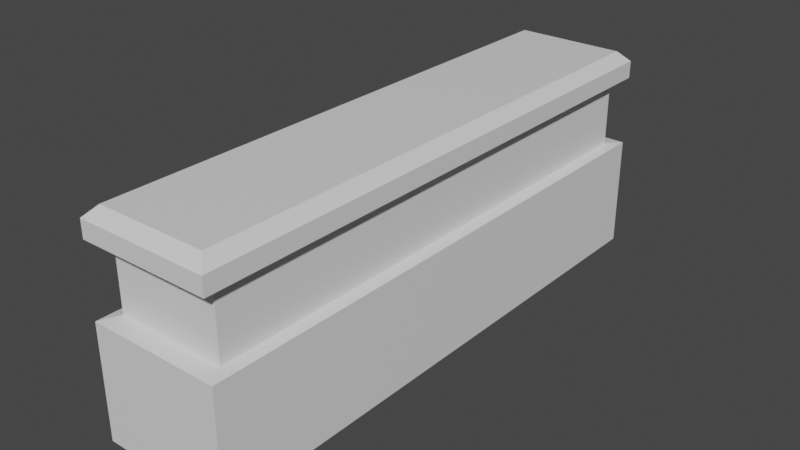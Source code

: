 # Source: bartable.blend  (saved by Blender 2.80.75; exported with 4.5.12 LTS)
import bpy
from mathutils import Matrix  # noqa: F401  (used for matrix-valued properties, if any)

bpy.ops.wm.read_factory_settings(use_empty=True)
scene = bpy.context.scene
scene.name = 'Scene'

# ---- collections
col_collection = bpy.data.collections.new('Collection'); scene.collection.children.link(col_collection)

# ---- materials (node trees are filled in below, after node groups)
mat_material = bpy.data.materials.new('Material')
mat_material.alpha_threshold = 0.0
mat_material.use_transparent_shadow = False
mat_material.line_color = (0.0, 0.0, 0.0, 1.0)

# ---- material node trees
mat_material.use_nodes = True; mat_material.node_tree.nodes.clear()
_N = mat_material.node_tree.nodes; _L = mat_material.node_tree.links
n0 = _N.new('ShaderNodeOutputMaterial'); n0.name = 'Material Output'; n0.location = (300, 300)
n1 = _N.new('ShaderNodeBsdfPrincipled'); n1.name = 'Principled BSDF'; n1.location = (10, 300)
n1.distribution = 'GGX'
n1.subsurface_method = 'BURLEY'
n1.inputs[2].default_value = 0.4
n1.inputs[3].default_value = 1.45
n1.inputs[27].default_value = (0.0, 0.0, 0.0, 1.0)
n1.inputs[28].default_value = 1.0
_L.new(n1.outputs[0], n0.inputs[0])
n0.is_active_output = True

# ---- world
world_world = bpy.data.worlds.new('World'); scene.world = world_world
world_world.use_nodes = True; world_world.node_tree.nodes.clear()
_N = world_world.node_tree.nodes; _L = world_world.node_tree.links
n0 = _N.new('ShaderNodeOutputWorld'); n0.name = 'World Output'; n0.location = (300, 300)
n1 = _N.new('ShaderNodeBackground'); n1.name = 'Background'; n1.location = (10, 300)
n1.inputs[0].default_value = (0.05088, 0.05088, 0.05088, 1.0)
_L.new(n1.outputs[0], n0.inputs[0])
n0.is_active_output = True
world_world.color = (0.05088, 0.05088, 0.05088)
world_world.use_sun_shadow = False
world_world.sun_shadow_jitter_overblur = 0.0

# ---- meshes
me_cube = bpy.data.meshes.new('Cube')
me_cube.from_pydata([(1.0, 4.279, -1.605), (1.0, -4.279, -1.605), (-1.0, 4.279, -1.605), (-1.0, -4.279, -1.605), (1.0, 4.279, 1.178), (1.0, 4.279, 0.1082), (-1.0, -4.279, 0.1082), (-1.0, -4.279, 1.178), (1.0, -4.279, 1.178), (1.0, -4.279, 0.1082), (-1.0, 4.279, 1.178), (-1.0, 4.279, 0.1082), (0.8301, 4.008, 1.144), (0.8301, 4.008, 0.1421), (-0.8301, -4.008, 0.1421), (-0.8301, -4.008, 1.144), (0.8301, -4.008, 1.144), (0.8301, -4.008, 0.1421), (-0.8301, 4.008, 1.144), (-0.8301, 4.008, 0.1421), (1.0, 4.279, 1.443), (0.838, 4.117, 1.605), (1.0, -4.279, 1.443), (0.838, -4.117, 1.605), (-0.838, 4.117, 1.605), (-1.0, 4.279, 1.443), (-0.838, -4.117, 1.605), (-1.0, -4.279, 1.443)], [], [(10, 25, 20, 4), (7, 27, 25, 10), (2, 0, 1, 3), (21, 24, 26, 23), (8, 22, 27, 7), (2, 11, 5, 0), (4, 8, 16, 12), (0, 5, 9, 1), (7, 10, 18, 15), (3, 6, 11, 2), (8, 7, 15, 16), (1, 9, 6, 3), (5, 11, 19, 13), (19, 18, 12, 13), (13, 12, 16, 17), (14, 15, 18, 19), (17, 16, 15, 14), (10, 4, 12, 18), (6, 9, 17, 14), (11, 6, 14, 19), (9, 5, 13, 17), (23, 26, 27, 22), (21, 23, 22, 20), (26, 24, 25, 27), (24, 21, 20, 25), (4, 20, 22, 8)])
_uv = me_cube.uv_layers.new(name='UVMap')
_uv.uv.foreach_set('vector', [0.8418, 0.5, 0.8624, 0.5, 0.8624, 0.75, 0.8418, 0.75, 0.5918, 0.5, 0.6124, 0.5, 0.6124, 0.75, 0.5918, 0.75, 0.375, 0.75, 0.625, 0.75, 0.625, 1.0, 0.375, 1.0, 0.3953, 0.004734, 0.6047, 0.004734, 0.6047, 0.2453, 0.3953, 0.2453, 0.5918, 0.25, 0.6124, 0.25, 0.6124, 0.5, 0.5918, 0.5, 0.625, 0.5, 0.7584, 0.5, 0.7584, 0.75, 0.625, 0.75, 0.3418, 0.5, 0.3418, 0.75, 0.3418, 0.75, 0.3418, 0.5, 0.125, 0.5, 0.2584, 0.5, 0.2584, 0.75, 0.125, 0.75, 0.5918, 0.5, 0.5918, 0.75, 0.5918, 0.75, 0.5918, 0.5, 0.375, 0.5, 0.5084, 0.5, 0.5084, 0.75, 0.375, 0.75, 0.5918, 0.25, 0.5918, 0.5, 0.5918, 0.5, 0.5918, 0.25, 0.375, 0.25, 0.5084, 0.25, 0.5084, 0.5, 0.375, 0.5, 0.7584, 0.75, 0.7584, 0.5, 0.7584, 0.5, 0.7584, 0.75, 0.7584, 0.5, 0.8418, 0.5, 0.8418, 0.75, 0.7584, 0.75, 0.2584, 0.5, 0.3418, 0.5, 0.3418, 0.75, 0.2584, 0.75, 0.5084, 0.5, 0.5918, 0.5, 0.5918, 0.75, 0.5084, 0.75, 0.5084, 0.25, 0.5918, 0.25, 0.5918, 0.5, 0.5084, 0.5, 0.8418, 0.5, 0.8418, 0.75, 0.8418, 0.75, 0.8418, 0.5, 0.5084, 0.5, 0.5084, 0.25, 0.5084, 0.25, 0.5084, 0.5, 0.5084, 0.75, 0.5084, 0.5, 0.5084, 0.5, 0.5084, 0.75, 0.2584, 0.75, 0.2584, 0.5, 0.2584, 0.5, 0.2584, 0.75, 0.3953, 0.2453, 0.6047, 0.2453, 0.625, 0.25, 0.375, 0.25, 0.3953, 0.004734, 0.3953, 0.2453, 0.375, 0.25, 0.375, 0.0, 0.6047, 0.2453, 0.6047, 0.004734, 0.625, 0.0, 0.625, 0.25, 0.6047, 0.004734, 0.3953, 0.004734, 0.375, 0.0, 0.625, 0.0, 0.3418, 0.5, 0.3624, 0.5, 0.3624, 0.75, 0.3418, 0.75])
me_cube.materials.append(mat_material)
me_cube.use_remesh_preserve_volume = False
me_cube.use_remesh_preserve_attributes = False
me_cube.use_mirror_vertex_groups = False
me_cube.update()

# ---- objects
ob_bar = bpy.data.objects.new('Bar', me_cube)

# ---- transforms, parenting, visibility, modifiers, constraints
ob_bar.location = (0.0, 0.0, 0.0)
ob_bar.lock_rotations_4d = False
ob_bar.empty_display_type = 'ARROWS'
ob_bar.lineart.crease_threshold = 0.0

# ---- collection membership
col_collection.objects.link(ob_bar)

# ---- scene / render settings (as saved in the file)
scene.frame_start = 1; scene.frame_end = 250; scene.frame_set(1)
scene.render.engine = 'BLENDER_EEVEE_NEXT'
scene.cycles.use_denoising = False
scene.cycles.samples = 128
scene.cycles.sampling_pattern = 'TABULATED_SOBOL'
scene.cycles.use_adaptive_sampling = False
scene.cycles.use_light_tree = False
scene.view_settings.view_transform = 'Filmic'
bpy.context.view_layer.update()

# ---- added for rendering (the .blend has no active camera and no usable light): camera, sun
cam_auto = bpy.data.cameras.new('AutoCamera')
cam_auto.lens = 50.0
cam_auto.sensor_width = 36.0
cam_auto.clip_end = 1000.0
ob_auto_camera = bpy.data.objects.new('AutoCamera', cam_auto)
scene.collection.objects.link(ob_auto_camera)
ob_auto_camera.location = (8.6563, -10.3876, 6.92504)
ob_auto_camera.rotation_euler = (1.09748, -7.21219e-08, 0.694738)
scene.camera = ob_auto_camera
light_auto_sun = bpy.data.lights.new('AutoSun', 'SUN')
light_auto_sun.energy = 3.0
light_auto_sun.angle = 0.0523599
ob_auto_sun = bpy.data.objects.new('AutoSun', light_auto_sun)
scene.collection.objects.link(ob_auto_sun)
ob_auto_sun.rotation_euler = (0.872665, 0.174533, 0.523599)
bpy.context.view_layer.update()

